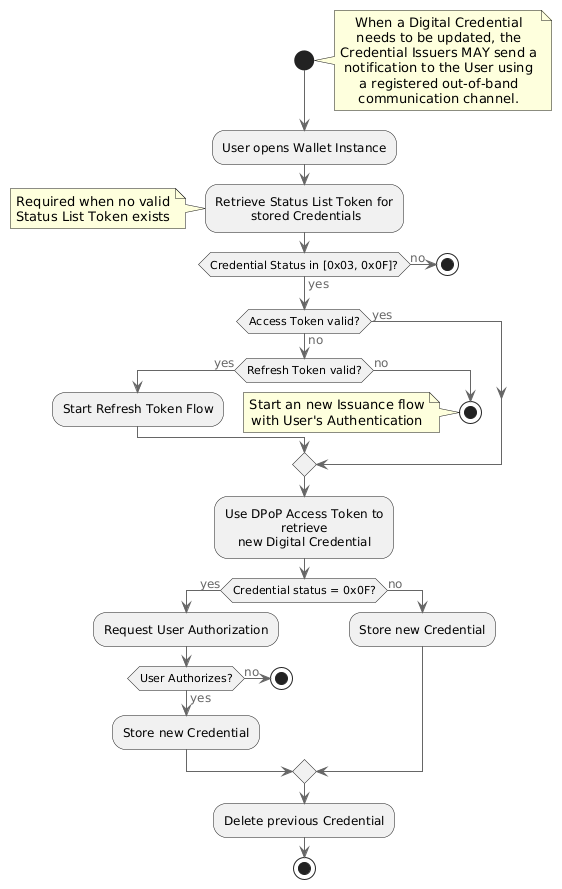

The diagram above was rendered by PlantUML. Its source (embedded in the PNG):
@startuml
!include <C4/C4_Dynamic>


start
note right
When a Digital Credential needs to be updated, the Credential Issuers MAY send a notification to the User using a registered out-of-band communication channel.
end note

:User opens Wallet Instance;
 
   :Retrieve Status List Token for
    stored Credentials;
    note left
    Required when no valid
    Status List Token exists
    end note
    if (Credential Status in [0x03, 0x0F]?) then (yes)
     else (no) 
             stop
     endif

        if (Access Token valid?) then (yes)
            
        else (no)
            if (Refresh Token valid?) then (yes)
              :Start Refresh Token Flow;
            else (no)
              stop
              note 
               Start an new Issuance flow
               with User's Authentication 
              end note
            endif
        endif
        
        :Use DPoP Access Token to retrieve
        new Digital Credential;
        if (Credential status = 0x0F?) then (yes)
            :Request User Authorization;            
            if (User Authorizes?) then (yes)
                :Store new Credential;
            else (no)
                stop
            endif
        else (no)
            :Store new Credential;
        endif

        :Delete previous Credential;

stop
@enduml